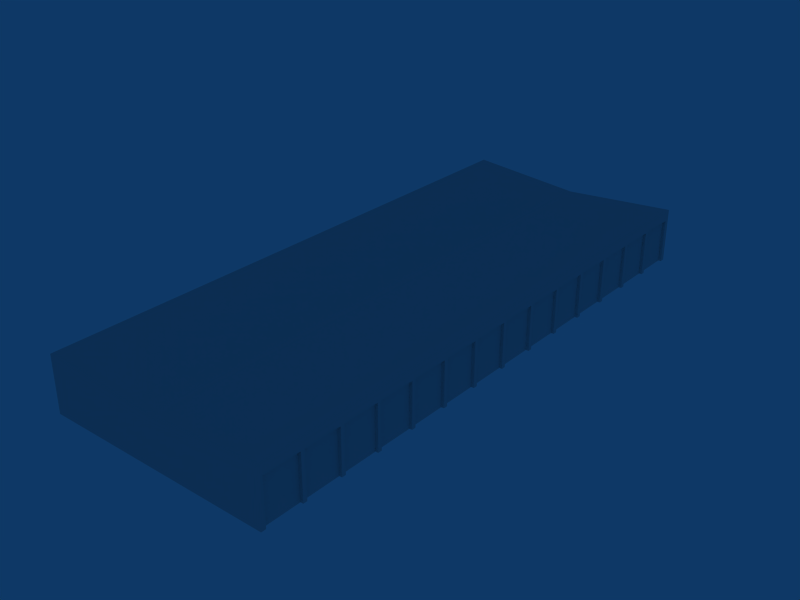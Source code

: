 # Source: ebbr_building_ref_042.blend  (saved by Blender 2.79.0; exported with 4.5.12 LTS)
import bpy
from mathutils import Matrix  # noqa: F401  (used for matrix-valued properties, if any)

bpy.ops.wm.read_factory_settings(use_empty=True)
scene = bpy.context.scene
scene.name = 'Scene'

# ---- collections
col_collection_1 = bpy.data.collections.new('Collection 1'); scene.collection.children.link(col_collection_1)

# ---- materials (node trees are filled in below, after node groups)
mat_material = bpy.data.materials.new('Material')
mat_material.alpha_threshold = 0.0
mat_material.roughness = 0.5

# ---- material node trees

# ---- world
world_world = bpy.data.worlds.new('World'); scene.world = world_world
world_world.color = (0.05656, 0.2208, 0.4)
world_world.use_sun_shadow = False
world_world.sun_shadow_jitter_overblur = 0.0
world_world.cycles.sampling_method = 'NONE'
world_world.cycles.sample_map_resolution = 256

# ---- meshes
me_cube = bpy.data.meshes.new('Cube')
me_cube.from_pydata([(11.67, -29.27, -1.0), (11.67, -29.47, -1.0), (11.47, -29.47, -1.0), (11.47, -29.27, -1.0), (11.67, -29.27, 4.64), (11.67, -29.47, 4.64), (11.47, -29.47, 4.64), (11.47, -29.27, 4.64)], [], [(4, 7, 6, 5), (0, 4, 5, 1), (1, 5, 6, 2), (2, 6, 7, 3), (4, 0, 3, 7)])
_uv = me_cube.uv_layers.new(name='UVTex')
_uv.uv.foreach_set('vector', [0.2969, 0.04688, 0.4531, 0.04688, 0.4531, 0.2031, 0.2969, 0.2031, 0.2969, 0.04688, 0.4531, 0.04688, 0.4531, 0.2031, 0.2969, 0.2031, 0.2969, 0.04688, 0.4531, 0.04688, 0.4531, 0.2031, 0.2969, 0.2031, 0.2969, 0.04688, 0.4531, 0.04688, 0.4531, 0.2031, 0.2969, 0.2031, 0.2969, 0.04688, 0.4531, 0.04688, 0.4531, 0.2031, 0.2969, 0.2031])
me_cube.materials.append(mat_material)
me_cube.use_remesh_preserve_volume = False
me_cube.use_remesh_preserve_attributes = False
me_cube.use_mirror_vertex_groups = False
me_cube.update()
me_cube_001 = bpy.data.meshes.new('Cube.001')
me_cube_001.from_pydata([(-12.2, 3.845, -26.54), (-12.2, 3.845, -22.15), (-12.2, 3.845, -17.76), (-12.2, 3.845, -13.38), (-12.2, 3.845, -8.992), (-12.2, 3.845, -4.606), (-12.2, 3.845, -0.2193), (-12.2, 3.845, 4.167), (-12.2, 3.845, 8.553), (-12.2, 3.845, 12.94), (-12.2, 3.845, 17.33), (-12.2, 3.845, 21.71), (-12.2, 3.845, 26.1), (-12.2, 3.845, 30.48), (-12.2, 3.845, -30.48), (-12.2, 3.845, -26.1), (-12.2, 3.845, -21.71), (-12.2, 3.845, -17.33), (-12.2, 3.845, -12.94), (-12.2, 3.845, -8.553), (-12.2, 3.845, -4.167), (-12.2, 3.845, 0.2193), (-12.2, 3.845, 4.606), (-12.2, 3.845, 8.992), (-12.2, 3.845, 13.38), (-12.2, 3.845, 17.76), (-12.2, 3.845, 22.15), (-12.2, 3.845, 26.54), (-12.2, -1.0, -30.48), (-12.2, -1.0, -26.1), (-12.2, -1.0, -21.71), (-12.2, -1.0, -17.33), (-12.2, -1.0, -12.94), (-12.2, -1.0, -8.553), (-12.2, -1.0, -4.167), (-12.2, -1.0, 0.2193), (-12.2, -1.0, 4.606), (-12.2, -1.0, 8.992), (-12.2, -1.0, 13.38), (-12.2, -1.0, 17.76), (-12.2, -1.0, 22.15), (-12.2, -1.0, 26.54), (-12.2, -1.0, -26.54), (-12.2, -1.0, -22.15), (-12.2, -1.0, -17.76), (-12.2, -1.0, -13.38), (-12.2, -1.0, -8.992), (-12.2, -1.0, -4.606), (-12.2, -1.0, -0.2193), (-12.2, -1.0, 4.167), (-12.2, -1.0, 8.553), (-12.2, -1.0, 12.94), (-12.2, -1.0, 17.33), (-12.2, -1.0, 21.71), (-12.2, -1.0, 26.1), (-12.2, -1.0, 30.48), (-12.5, 4.7, -26.54), (-12.5, 4.7, -22.15), (-12.5, 4.7, -17.76), (-12.5, 4.7, -13.38), (-12.5, 4.7, -8.992), (-12.5, 4.7, -4.606), (-12.5, 4.7, -0.2193), (-12.5, 4.7, 4.167), (-12.5, 4.7, 8.553), (-12.5, 4.7, 12.94), (-12.5, 4.7, 17.33), (-12.5, 4.7, 21.71), (-12.5, 4.7, 26.1), (-12.5, 4.7, 30.48), (-12.5, 4.7, -30.48), (-12.5, 4.7, -26.1), (-12.5, 4.7, -21.71), (-12.5, 4.7, -17.33), (-12.5, 4.7, -12.94), (-12.5, 4.7, -8.553), (-12.5, 4.7, -4.167), (-12.5, 4.7, 0.2193), (-12.5, 4.7, 4.606), (-12.5, 4.7, 8.992), (-12.5, 4.7, 13.38), (-12.5, 4.7, 17.76), (-12.5, 4.7, 22.15), (-12.5, 4.7, 26.54), (-12.5, -1.0, -26.54), (-12.5, -1.0, -22.15), (-12.5, -1.0, -17.76), (-12.5, -1.0, -13.38), (-12.5, -1.0, -8.992), (-12.5, -1.0, -4.606), (-12.5, -1.0, -0.2193), (-12.5, -1.0, 4.167), (-12.5, -1.0, 8.553), (-12.5, -1.0, 12.94), (-12.5, -1.0, 17.33), (-12.5, -1.0, 21.71), (-12.5, -1.0, 26.1), (-12.5, -1.0, 30.48), (-12.5, -1.0, -30.48), (-12.5, -1.0, -26.1), (-12.5, -1.0, -21.71), (-12.5, -1.0, -17.33), (-12.5, -1.0, -12.94), (-12.5, -1.0, -8.553), (-12.5, -1.0, -4.167), (-12.5, -1.0, 0.2193), (-12.5, -1.0, 4.606), (-12.5, -1.0, 8.992), (-12.5, -1.0, 13.38), (-12.5, -1.0, 17.76), (-12.5, -1.0, 22.15), (-12.5, -1.0, 26.54), (-12.5, 4.7, -26.32), (-12.5, 4.7, -21.93), (-12.5, 4.7, -17.55), (-12.5, 4.7, -13.16), (-12.5, 4.7, -8.773), (-12.5, 4.7, -4.386), (-12.5, 4.7, 2.262e-06), (-12.5, 4.7, 4.386), (-12.5, 4.7, 8.773), (-12.5, 4.7, 13.16), (-12.5, 4.7, 17.55), (-12.5, 4.7, 21.93), (-12.5, 4.7, 26.32), (-12.5, -1.0, -26.32), (-12.5, -1.0, -21.93), (-12.5, -1.0, -17.55), (-12.5, -1.0, -13.16), (-12.5, -1.0, -8.773), (-12.5, -1.0, -4.386), (-12.5, -1.0, 3.739e-06), (-12.5, -1.0, 4.386), (-12.5, -1.0, 8.773), (-12.5, -1.0, 13.16), (-12.5, -1.0, 17.55), (-12.5, -1.0, 21.93), (-12.5, -1.0, 26.32), (-12.5, 4.7, -30.7), (-12.5, -1.0, -30.7), (-12.5, 3.845, -30.48), (-12.5, 3.845, -26.1), (-12.5, 3.845, -21.71), (-12.5, 3.845, -17.33), (-12.5, 3.845, -12.94), (-12.5, 3.845, -8.553), (-12.5, 3.845, -4.167), (-12.5, 3.845, 0.2193), (-12.5, 3.845, 4.606), (-12.5, 3.845, 8.992), (-12.5, 3.845, 13.38), (-12.5, 3.845, 17.76), (-12.5, 3.845, 22.15), (-12.5, 3.845, 26.54), (-12.5, 3.845, -26.54), (-12.5, 3.845, -22.15), (-12.5, 3.845, -17.76), (-12.5, 3.845, -13.38), (-12.5, 3.845, -8.992), (-12.5, 3.845, -4.606), (-12.5, 3.845, -0.2193), (-12.5, 3.845, 4.167), (-12.5, 3.845, 8.553), (-12.5, 3.845, 12.94), (-12.5, 3.845, 17.33), (-12.5, 3.845, 21.71), (-12.5, 3.845, 26.1), (-12.5, 3.845, 30.48), (-12.5, 3.845, -26.32), (-12.5, 3.845, -21.93), (-12.5, 3.845, -17.55), (-12.5, 3.845, -13.16), (-12.5, 3.845, -8.773), (-12.5, 3.845, -4.386), (-12.5, 3.845, 2.198e-06), (-12.5, 3.845, 4.386), (-12.5, 3.845, 8.773), (-12.5, 3.845, 13.16), (-12.5, 3.845, 17.55), (-12.5, 3.845, 21.93), (-12.5, 3.845, 26.32), (-12.5, 3.845, 30.7), (-12.5, 3.845, -30.7), (12.5, 5.0, -31.0), (-12.5, 5.0, -31.0), (12.5, -1.0, -31.0), (-12.5, -1.0, -31.0), (12.5, 5.0, 31.0), (-12.5, 5.0, 31.0), (12.5, -1.0, 31.0), (-12.5, -1.0, 31.0), (0.0, -1.0, -31.0), (0.0, 4.0, -31.0), (0.0, -1.0, 31.0), (0.0, 4.0, 31.0), (12.5, 4.7, -30.7), (12.5, 4.7, 30.7), (-12.5, 4.7, 30.7), (12.5, -1.0, -30.7), (12.5, -1.0, 30.7), (-12.5, -1.0, 30.7), (0.0, -1.0, -30.7), (0.0, 3.7, -30.7), (0.0, -1.0, 30.7), (0.0, 3.7, 30.7)], [], [(42, 0, 14, 28), (43, 1, 15, 29), (44, 2, 16, 30), (45, 3, 17, 31), (46, 4, 18, 32), (47, 5, 19, 33), (48, 6, 20, 34), (49, 7, 21, 35), (50, 8, 22, 36), (51, 9, 23, 37), (52, 10, 24, 38), (53, 11, 25, 39), (54, 12, 26, 40), (55, 13, 27, 41), (138, 182, 140, 70), (112, 168, 141, 71), (113, 169, 142, 72), (114, 170, 143, 73), (115, 171, 144, 74), (116, 172, 145, 75), (117, 173, 146, 76), (118, 174, 147, 77), (119, 175, 148, 78), (120, 176, 149, 79), (121, 177, 150, 80), (122, 178, 151, 81), (123, 179, 152, 82), (124, 180, 153, 83), (182, 139, 98, 140), (168, 125, 99, 141), (169, 126, 100, 142), (170, 127, 101, 143), (171, 128, 102, 144), (172, 129, 103, 145), (173, 130, 104, 146), (174, 131, 105, 147), (175, 132, 106, 148), (176, 133, 107, 149), (177, 134, 108, 150), (178, 135, 109, 151), (179, 136, 110, 152), (180, 137, 111, 153), (154, 56, 70, 140), (155, 57, 71, 141), (156, 58, 72, 142), (157, 59, 73, 143), (158, 60, 74, 144), (159, 61, 75, 145), (160, 62, 76, 146), (161, 63, 77, 147), (162, 64, 78, 148), (163, 65, 79, 149), (164, 66, 80, 150), (165, 67, 81, 151), (166, 68, 82, 152), (167, 69, 83, 153), (56, 154, 168, 112), (57, 155, 169, 113), (58, 156, 170, 114), (59, 157, 171, 115), (60, 158, 172, 116), (61, 159, 173, 117), (62, 160, 174, 118), (63, 161, 175, 119), (64, 162, 176, 120), (65, 163, 177, 121), (66, 164, 178, 122), (67, 165, 179, 123), (68, 166, 180, 124), (69, 167, 181, 197), (154, 84, 125, 168), (155, 85, 126, 169), (156, 86, 127, 170), (157, 87, 128, 171), (158, 88, 129, 172), (159, 89, 130, 173), (160, 90, 131, 174), (161, 91, 132, 175), (162, 92, 133, 176), (163, 93, 134, 177), (164, 94, 135, 178), (165, 95, 136, 179), (166, 96, 137, 180), (167, 97, 200, 181), (140, 98, 28, 14), (141, 99, 29, 15), (142, 100, 30, 16), (143, 101, 31, 17), (144, 102, 32, 18), (145, 103, 33, 19), (146, 104, 34, 20), (147, 105, 35, 21), (148, 106, 36, 22), (149, 107, 37, 23), (150, 108, 38, 24), (151, 109, 39, 25), (152, 110, 40, 26), (153, 111, 41, 27), (0, 42, 84, 154), (85, 155, 1, 43), (86, 156, 2, 44), (87, 157, 3, 45), (88, 158, 4, 46), (89, 159, 5, 47), (90, 160, 6, 48), (91, 161, 7, 49), (92, 162, 8, 50), (93, 163, 9, 51), (94, 164, 10, 52), (95, 165, 11, 53), (96, 166, 12, 54), (97, 167, 13, 55), (14, 0, 154, 140), (155, 141, 15, 1), (156, 142, 16, 2), (157, 143, 17, 3), (158, 144, 18, 4), (159, 145, 19, 5), (160, 146, 20, 6), (161, 147, 21, 7), (162, 148, 22, 8), (163, 149, 23, 9), (164, 150, 24, 10), (165, 151, 25, 11), (166, 152, 26, 12), (167, 153, 27, 13), (192, 183, 185, 191), (186, 184, 192, 191), (187, 194, 193, 189), (193, 194, 188, 190), (183, 192, 194, 187), (194, 192, 184, 188), (183, 187, 196, 195), (197, 188, 184, 138), (187, 189, 199, 196), (200, 190, 188, 197), (185, 183, 195, 198), (138, 184, 186, 139), (198, 195, 202, 201), (202, 138, 139, 201), (196, 199, 203, 204), (203, 200, 197, 204), (195, 196, 204, 202), (204, 197, 138, 202), (193, 201, 202, 194)])
_uv = me_cube_001.uv_layers.new(name='UVTex')
_uv.uv.foreach_set('vector', [0.03125, 0.03125, 0.2188, 0.03125, 0.2188, 0.2188, 0.03125, 0.2188, 0.03125, 0.03125, 0.2188, 0.03125, 0.2188, 0.2188, 0.03125, 0.2188, 0.03125, 0.03125, 0.2188, 0.03125, 0.2188, 0.2188, 0.03125, 0.2188, 0.03125, 0.03125, 0.2188, 0.03125, 0.2188, 0.2188, 0.03125, 0.2188, 0.03125, 0.03125, 0.2188, 0.03125, 0.2188, 0.2188, 0.03125, 0.2188, 0.03125, 0.03125, 0.2188, 0.03125, 0.2188, 0.2188, 0.03125, 0.2188, 0.03125, 0.03125, 0.2188, 0.03125, 0.2188, 0.2188, 0.03125, 0.2188, 0.03125, 0.03125, 0.2188, 0.03125, 0.2188, 0.2188, 0.03125, 0.2188, 0.03125, 0.03125, 0.2188, 0.03125, 0.2188, 0.2188, 0.03125, 0.2188, 0.03125, 0.03125, 0.2188, 0.03125, 0.2188, 0.2188, 0.03125, 0.2188, 0.03125, 0.03125, 0.2188, 0.03125, 0.2188, 0.2188, 0.03125, 0.2188, 0.03125, 0.03125, 0.2188, 0.03125, 0.2188, 0.2188, 0.03125, 0.2188, 0.03125, 0.03125, 0.2188, 0.03125, 0.2188, 0.2188, 0.03125, 0.2188, 0.03125, 0.03125, 0.2188, 0.03125, 0.2188, 0.2188, 0.03125, 0.2188, 0.2812, 0.2812, 0.4688, 0.2812, 0.4688, 0.4688, 0.2812, 0.4688, 0.2812, 0.2812, 0.4688, 0.2812, 0.4688, 0.4688, 0.2812, 0.4688, 0.2812, 0.2812, 0.4688, 0.2812, 0.4688, 0.4688, 0.2812, 0.4688, 0.2812, 0.2812, 0.4688, 0.2812, 0.4688, 0.4688, 0.2812, 0.4688, 0.2812, 0.2812, 0.4688, 0.2812, 0.4688, 0.4688, 0.2812, 0.4688, 0.2812, 0.2812, 0.4688, 0.2812, 0.4688, 0.4688, 0.2812, 0.4688, 0.2812, 0.2812, 0.4688, 0.2812, 0.4688, 0.4688, 0.2812, 0.4688, 0.2812, 0.2812, 0.4688, 0.2812, 0.4688, 0.4688, 0.2812, 0.4688, 0.2812, 0.2812, 0.4688, 0.2812, 0.4688, 0.4688, 0.2812, 0.4688, 0.2812, 0.2812, 0.4688, 0.2812, 0.4688, 0.4688, 0.2812, 0.4688, 0.2812, 0.2812, 0.4688, 0.2812, 0.4688, 0.4688, 0.2812, 0.4688, 0.2812, 0.2812, 0.4688, 0.2812, 0.4688, 0.4688, 0.2812, 0.4688, 0.2812, 0.2812, 0.4688, 0.2812, 0.4688, 0.4688, 0.2812, 0.4688, 0.2812, 0.2812, 0.4688, 0.2812, 0.4688, 0.4688, 0.2812, 0.4688, 0.2812, 0.2812, 0.4688, 0.2812, 0.4688, 0.4688, 0.2812, 0.4688, 0.2812, 0.2812, 0.4688, 0.2812, 0.4688, 0.4688, 0.2812, 0.4688, 0.2812, 0.2812, 0.4688, 0.2812, 0.4688, 0.4688, 0.2812, 0.4688, 0.2812, 0.2812, 0.4688, 0.2812, 0.4688, 0.4688, 0.2812, 0.4688, 0.2812, 0.2812, 0.4688, 0.2812, 0.4688, 0.4688, 0.2812, 0.4688, 0.2812, 0.2812, 0.4688, 0.2812, 0.4688, 0.4688, 0.2812, 0.4688, 0.2812, 0.2812, 0.4688, 0.2812, 0.4688, 0.4688, 0.2812, 0.4688, 0.2812, 0.2812, 0.4688, 0.2812, 0.4688, 0.4688, 0.2812, 0.4688, 0.2812, 0.2812, 0.4688, 0.2812, 0.4688, 0.4688, 0.2812, 0.4688, 0.2812, 0.2812, 0.4688, 0.2812, 0.4688, 0.4688, 0.2812, 0.4688, 0.2812, 0.2812, 0.4688, 0.2812, 0.4688, 0.4688, 0.2812, 0.4688, 0.2812, 0.2812, 0.4688, 0.2812, 0.4688, 0.4688, 0.2812, 0.4688, 0.2812, 0.2812, 0.4688, 0.2812, 0.4688, 0.4688, 0.2812, 0.4688, 0.2812, 0.2812, 0.4688, 0.2812, 0.4688, 0.4688, 0.2812, 0.4688, 0.2812, 0.2812, 0.4688, 0.2812, 0.4688, 0.4688, 0.2812, 0.4688, 0.2812, 0.2812, 0.4688, 0.2812, 0.4688, 0.4688, 0.2812, 0.4688, 0.2812, 0.2812, 0.4688, 0.2812, 0.4688, 0.4688, 0.2812, 0.4688, 0.2812, 0.2812, 0.4688, 0.2812, 0.4688, 0.4688, 0.2812, 0.4688, 0.2812, 0.2812, 0.4688, 0.2812, 0.4688, 0.4688, 0.2812, 0.4688, 0.2812, 0.2812, 0.4688, 0.2812, 0.4688, 0.4688, 0.2812, 0.4688, 0.2812, 0.2812, 0.4688, 0.2812, 0.4688, 0.4688, 0.2812, 0.4688, 0.2812, 0.2812, 0.4688, 0.2812, 0.4688, 0.4688, 0.2812, 0.4688, 0.2812, 0.2812, 0.4688, 0.2812, 0.4688, 0.4688, 0.2812, 0.4688, 0.2812, 0.2812, 0.4688, 0.2812, 0.4688, 0.4688, 0.2812, 0.4688, 0.2812, 0.2812, 0.4688, 0.2812, 0.4688, 0.4688, 0.2812, 0.4688, 0.2812, 0.2812, 0.4688, 0.2812, 0.4688, 0.4688, 0.2812, 0.4688, 0.2812, 0.2812, 0.4688, 0.2812, 0.4688, 0.4688, 0.2812, 0.4688, 0.2812, 0.2812, 0.4688, 0.2812, 0.4688, 0.4688, 0.2812, 0.4688, 0.2812, 0.2812, 0.4688, 0.2812, 0.4688, 0.4688, 0.2812, 0.4688, 0.2812, 0.2812, 0.4688, 0.2812, 0.4688, 0.4688, 0.2812, 0.4688, 0.2812, 0.2812, 0.4688, 0.2812, 0.4688, 0.4688, 0.2812, 0.4688, 0.2812, 0.2812, 0.4688, 0.2812, 0.4688, 0.4688, 0.2812, 0.4688, 0.2812, 0.2812, 0.4688, 0.2812, 0.4688, 0.4688, 0.2812, 0.4688, 0.2812, 0.2812, 0.4688, 0.2812, 0.4688, 0.4688, 0.2812, 0.4688, 0.2812, 0.2812, 0.4688, 0.2812, 0.4688, 0.4688, 0.2812, 0.4688, 0.2812, 0.2812, 0.4688, 0.2812, 0.4688, 0.4688, 0.2812, 0.4688, 0.2812, 0.2812, 0.4688, 0.2812, 0.4688, 0.4688, 0.2812, 0.4688, 0.2812, 0.2812, 0.4688, 0.2812, 0.4688, 0.4688, 0.2812, 0.4688, 0.2812, 0.2812, 0.4688, 0.2812, 0.4688, 0.4688, 0.2812, 0.4688, 0.2812, 0.2812, 0.4688, 0.2812, 0.4688, 0.4688, 0.2812, 0.4688, 0.2812, 0.2812, 0.4688, 0.2812, 0.4688, 0.4688, 0.2812, 0.4688, 0.2812, 0.2812, 0.4688, 0.2812, 0.4688, 0.4688, 0.2812, 0.4688, 0.2812, 0.2812, 0.4688, 0.2812, 0.4688, 0.4688, 0.2812, 0.4688, 0.2812, 0.2812, 0.4688, 0.2812, 0.4688, 0.4688, 0.2812, 0.4688, 0.2812, 0.2812, 0.4688, 0.2812, 0.4688, 0.4688, 0.2812, 0.4688, 0.2812, 0.2812, 0.4688, 0.2812, 0.4688, 0.4688, 0.2812, 0.4688, 0.2812, 0.2812, 0.4688, 0.2812, 0.4688, 0.4688, 0.2812, 0.4688, 0.2812, 0.2812, 0.4688, 0.2812, 0.4688, 0.4688, 0.2812, 0.4688, 0.2812, 0.2812, 0.4688, 0.2812, 0.4688, 0.4688, 0.2812, 0.4688, 0.2812, 0.2812, 0.4688, 0.2812, 0.4688, 0.4688, 0.2812, 0.4688, 0.2812, 0.2812, 0.4688, 0.2812, 0.4688, 0.4688, 0.2812, 0.4688, 0.2812, 0.2812, 0.4688, 0.2812, 0.4688, 0.4688, 0.2812, 0.4688, 0.2812, 0.2812, 0.4688, 0.2812, 0.4688, 0.4688, 0.2812, 0.4688, 0.2812, 0.2812, 0.4688, 0.2812, 0.4688, 0.4688, 0.2812, 0.4688, 0.2812, 0.2812, 0.4688, 0.2812, 0.4688, 0.4688, 0.2812, 0.4688, 0.2812, 0.2812, 0.4688, 0.2812, 0.4688, 0.4688, 0.2812, 0.4688, 0.2812, 0.2812, 0.4688, 0.2812, 0.4688, 0.4688, 0.2812, 0.4688, 0.2812, 0.2812, 0.4688, 0.2812, 0.4688, 0.4688, 0.2812, 0.4688, 0.2812, 0.2812, 0.4688, 0.2812, 0.4688, 0.4688, 0.2812, 0.4688, 0.2812, 0.2812, 0.4688, 0.2812, 0.4688, 0.4688, 0.2812, 0.4688, 0.2812, 0.2812, 0.4688, 0.2812, 0.4688, 0.4688, 0.2812, 0.4688, 0.2812, 0.2812, 0.4688, 0.2812, 0.4688, 0.4688, 0.2812, 0.4688, 0.2812, 0.2812, 0.4688, 0.2812, 0.4688, 0.4688, 0.2812, 0.4688, 0.2812, 0.2812, 0.4688, 0.2812, 0.4688, 0.4688, 0.2812, 0.4688, 0.2812, 0.2812, 0.4688, 0.2812, 0.4688, 0.4688, 0.2812, 0.4688, 0.2812, 0.2812, 0.4688, 0.2812, 0.4688, 0.4688, 0.2812, 0.4688, 0.2812, 0.2812, 0.4688, 0.2812, 0.4688, 0.4688, 0.2812, 0.4688, 0.2812, 0.2812, 0.4688, 0.2812, 0.4688, 0.4688, 0.2812, 0.4688, 0.2812, 0.2812, 0.4688, 0.2812, 0.4688, 0.4688, 0.2812, 0.4688, 0.2812, 0.2812, 0.4688, 0.2812, 0.4688, 0.4688, 0.2812, 0.4688, 0.4688, 0.4688, 0.2812, 0.4688, 0.2812, 0.2812, 0.4688, 0.2812, 0.2812, 0.2812, 0.4688, 0.2812, 0.4688, 0.4688, 0.2812, 0.4688, 0.2812, 0.2812, 0.4688, 0.2812, 0.4688, 0.4688, 0.2812, 0.4688, 0.2812, 0.2812, 0.4688, 0.2812, 0.4688, 0.4688, 0.2812, 0.4688, 0.2812, 0.2812, 0.4688, 0.2812, 0.4688, 0.4688, 0.2812, 0.4688, 0.2812, 0.2812, 0.4688, 0.2812, 0.4688, 0.4688, 0.2812, 0.4688, 0.2812, 0.2812, 0.4688, 0.2812, 0.4688, 0.4688, 0.2812, 0.4688, 0.2812, 0.2812, 0.4688, 0.2812, 0.4688, 0.4688, 0.2812, 0.4688, 0.2812, 0.2812, 0.4688, 0.2812, 0.4688, 0.4688, 0.2812, 0.4688, 0.2812, 0.2812, 0.4688, 0.2812, 0.4688, 0.4688, 0.2812, 0.4688, 0.2812, 0.2812, 0.4688, 0.2812, 0.4688, 0.4688, 0.2812, 0.4688, 0.2812, 0.2812, 0.4688, 0.2812, 0.4688, 0.4688, 0.2812, 0.4688, 0.2812, 0.2812, 0.4688, 0.2812, 0.4688, 0.4688, 0.2812, 0.4688, 0.2812, 0.2812, 0.4688, 0.2812, 0.4688, 0.4688, 0.2812, 0.4688, 0.4688, 0.4688, 0.2812, 0.4688, 0.2812, 0.2812, 0.4688, 0.2812, 0.2812, 0.2812, 0.4688, 0.2812, 0.4688, 0.4688, 0.2812, 0.4688, 0.2812, 0.2812, 0.4688, 0.2812, 0.4688, 0.4688, 0.2812, 0.4688, 0.2812, 0.2812, 0.4688, 0.2812, 0.4688, 0.4688, 0.2812, 0.4688, 0.2812, 0.2812, 0.4688, 0.2812, 0.4688, 0.4688, 0.2812, 0.4688, 0.2812, 0.2812, 0.4688, 0.2812, 0.4688, 0.4688, 0.2812, 0.4688, 0.2812, 0.2812, 0.4688, 0.2812, 0.4688, 0.4688, 0.2812, 0.4688, 0.2812, 0.2812, 0.4688, 0.2812, 0.4688, 0.4688, 0.2812, 0.4688, 0.2812, 0.2812, 0.4688, 0.2812, 0.4688, 0.4688, 0.2812, 0.4688, 0.2812, 0.2812, 0.4688, 0.2812, 0.4688, 0.4688, 0.2812, 0.4688, 0.2812, 0.2812, 0.4688, 0.2812, 0.4688, 0.4688, 0.2812, 0.4688, 0.2812, 0.2812, 0.4688, 0.2812, 0.4688, 0.4688, 0.2812, 0.4688, 0.2812, 0.2812, 0.4688, 0.2812, 0.4688, 0.4688, 0.2812, 0.4688, 0.2812, 0.2812, 0.4688, 0.2812, 0.4688, 0.4688, 0.2812, 0.4688, 0.2812, 0.03125, 0.4688, 0.03125, 0.4688, 0.2188, 0.2812, 0.2188, 0.4688, 0.2188, 0.4688, 0.03125, 0.2812, 0.03125, 0.2812, 0.2188, 0.2812, 0.03125, 0.4688, 0.03125, 0.4688, 0.2188, 0.2812, 0.2188, 0.4688, 0.2188, 0.4688, 0.03125, 0.2812, 0.03125, 0.2812, 0.2188, 0.5312, 0.03125, 0.7188, 0.03125, 0.7188, 0.2188, 0.5312, 0.2188, 0.7188, 0.2188, 0.7188, 0.03125, 0.5312, 0.03125, 0.5312, 0.2188, 0.2812, 0.03125, 0.4688, 0.03125, 0.4688, 0.2188, 0.2812, 0.2188, 0.4688, 0.2188, 0.4688, 0.03125, 0.2812, 0.03125, 0.2812, 0.2188, 0.2812, 0.03125, 0.4688, 0.03125, 0.4688, 0.2188, 0.2812, 0.2188, 0.4688, 0.2188, 0.4688, 0.03125, 0.2812, 0.03125, 0.2812, 0.2188, 0.2812, 0.03125, 0.4688, 0.03125, 0.4688, 0.2188, 0.2812, 0.2188, 0.4688, 0.2188, 0.4688, 0.03125, 0.2812, 0.03125, 0.2812, 0.2188, 0.2812, 0.03125, 0.4688, 0.03125, 0.4688, 0.2188, 0.2812, 0.2188, 0.4688, 0.2188, 0.4688, 0.03125, 0.2812, 0.03125, 0.2812, 0.2188, 0.2812, 0.03125, 0.4688, 0.03125, 0.4688, 0.2188, 0.2812, 0.2188, 0.4688, 0.2188, 0.4688, 0.03125, 0.2812, 0.03125, 0.2812, 0.2188, 0.2812, 0.03125, 0.4688, 0.03125, 0.4688, 0.2188, 0.2812, 0.2188, 0.4688, 0.2188, 0.4688, 0.03125, 0.2812, 0.03125, 0.2812, 0.2188, 0.04688, 0.2812, 0.2344, 0.2812, 0.2344, 0.4688, 0.04688, 0.4688])
me_cube_001.materials.append(mat_material)
me_cube_001.use_remesh_preserve_volume = False
me_cube_001.use_remesh_preserve_attributes = False
me_cube_001.use_mirror_vertex_groups = False
me_cube_001.update()

# ---- objects
ob_pilars = bpy.data.objects.new('Pilars', me_cube)
ob_building = bpy.data.objects.new('Building', me_cube_001)

# ---- transforms, parenting, visibility, modifiers, constraints
ob_pilars.location = (9.537e-07, -8.337e-14, 1.0)
ob_pilars.rotation_euler = (0.0, -0.0, -3.142)
ob_pilars.lock_rotations_4d = False
ob_pilars.empty_display_type = 'ARROWS'
ob_pilars.lineart.crease_threshold = 0.0
_m = ob_pilars.modifiers.new('Array', 'ARRAY')
_m.count = 7
_m.constant_offset_displace = (0.0, 0.0, 0.0)
_m.relative_offset_displace = (0.0, 49.2, 0.0)
ob_building.location = (0.0, 0.0, 1.0)
ob_building.rotation_euler = (1.571, -0.0, -3.142)
ob_building.lock_rotations_4d = False
ob_building.empty_display_type = 'ARROWS'
ob_building.lineart.crease_threshold = 0.0

# ---- collection membership
col_collection_1.objects.link(ob_pilars)
col_collection_1.objects.link(ob_building)

# ---- scene / render settings (as saved in the file)
scene.frame_start = 1; scene.frame_end = 250; scene.frame_set(1)
scene.render.engine = 'BLENDER_EEVEE_NEXT'
scene.render.image_settings.file_format = 'JPEG'
scene.render.image_settings.color_mode = 'RGB'
scene.render.image_settings.compression = 90
scene.render.resolution_x = 800
scene.render.resolution_y = 600
scene.render.pixel_aspect_x = 100.0
scene.render.pixel_aspect_y = 100.0
scene.render.fps = 25
scene.render.dither_intensity = 0.0
scene.render.use_compositing = False
scene.render.use_sequencer = False
scene.render.bake_margin = 2
scene.render.bake_bias = 0.0
scene.render.use_stamp_time = False
scene.render.use_stamp_date = False
scene.render.use_stamp_frame = False
scene.render.use_stamp_camera = False
scene.render.use_stamp_scene = False
scene.render.use_stamp_filename = False
scene.render.use_stamp_render_time = False
scene.render.stamp_font_size = 0
scene.cycles.use_denoising = False
scene.cycles.samples = 10
scene.cycles.sampling_pattern = 'TABULATED_SOBOL'
scene.cycles.light_sampling_threshold = 0.0
scene.cycles.use_adaptive_sampling = False
scene.cycles.use_light_tree = False
scene.cycles.blur_glossy = 0.0
scene.cycles.volume_bounces = 1
scene.cycles.pixel_filter_type = 'GAUSSIAN'
scene.cycles.sample_clamp_indirect = 0.0
scene.view_settings.view_transform = 'Raw'
bpy.context.view_layer.update()

# ---- added for rendering (the .blend has no active camera): camera
cam_auto = bpy.data.cameras.new('AutoCamera')
cam_auto.lens = 50.0
cam_auto.sensor_width = 36.0
cam_auto.clip_end = 1089.94
ob_auto_camera = bpy.data.objects.new('AutoCamera', cam_auto)
scene.collection.objects.link(ob_auto_camera)
ob_auto_camera.location = (62.1052, -74.5262, 52.6841)
ob_auto_camera.rotation_euler = (1.09748, -7.21219e-08, 0.694738)
scene.camera = ob_auto_camera
bpy.context.view_layer.update()
